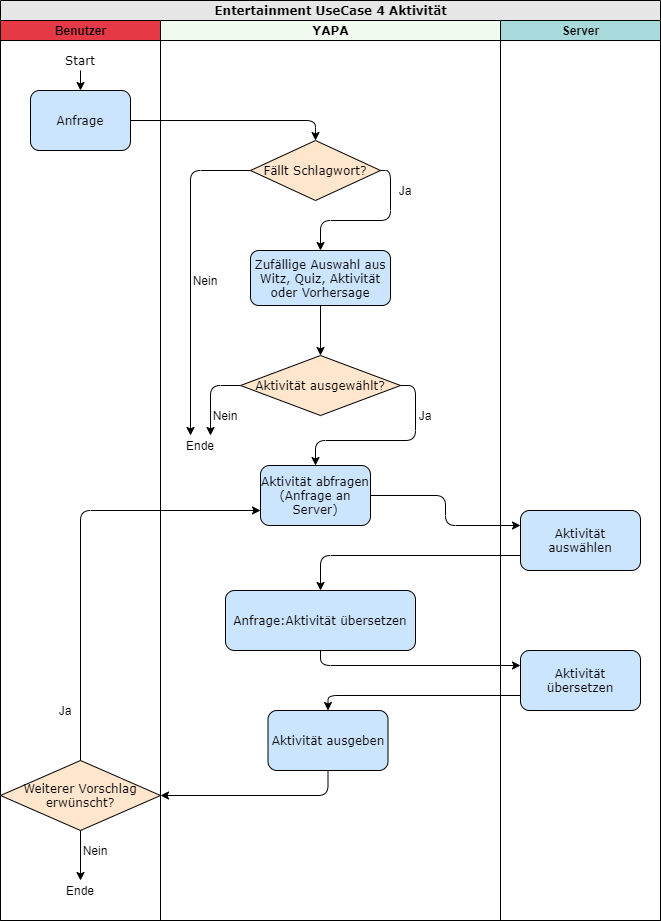

The diagram above was exported from draw.io. Its source (the exported page's mxGraphModel, read from the mxfile embedded in the PNG):
<mxGraphModel dx="1024" dy="592" grid="1" gridSize="10" guides="1" tooltips="1" connect="1" arrows="1" fold="1" page="1" pageScale="1" pageWidth="827" pageHeight="1169" math="0" shadow="0">
  <root>
    <mxCell id="0" />
    <mxCell id="1" parent="0" />
    <mxCell id="g2ikXlxrZOlzc833yoNC-1" value="&lt;font style=&quot;font-size: 12px&quot;&gt;Entertainment UseCase 4 Aktivität&lt;/font&gt;" style="swimlane;html=1;childLayout=stackLayout;startSize=20;rounded=0;shadow=0;labelBackgroundColor=none;strokeWidth=1;fontFamily=Verdana;fontSize=8;align=center;fillColor=#E6E6E6;" parent="1" vertex="1">
      <mxGeometry x="70" y="40" width="660" height="920" as="geometry" />
    </mxCell>
    <mxCell id="g2ikXlxrZOlzc833yoNC-2" value="Benutzer" style="swimlane;html=1;startSize=20;fillColor=#E63946;" parent="g2ikXlxrZOlzc833yoNC-1" vertex="1">
      <mxGeometry y="20" width="160" height="900" as="geometry" />
    </mxCell>
    <mxCell id="g2ikXlxrZOlzc833yoNC-3" style="edgeStyle=orthogonalEdgeStyle;rounded=1;orthogonalLoop=1;jettySize=auto;html=1;fontSize=12;" parent="g2ikXlxrZOlzc833yoNC-2" source="g2ikXlxrZOlzc833yoNC-4" target="g2ikXlxrZOlzc833yoNC-5" edge="1">
      <mxGeometry relative="1" as="geometry" />
    </mxCell>
    <mxCell id="g2ikXlxrZOlzc833yoNC-4" value="&lt;font face=&quot;Verdana&quot;&gt;Start&lt;/font&gt;" style="text;html=1;strokeColor=none;fillColor=none;align=center;verticalAlign=middle;whiteSpace=wrap;rounded=0;" parent="g2ikXlxrZOlzc833yoNC-2" vertex="1">
      <mxGeometry x="60" y="30" width="40" height="20" as="geometry" />
    </mxCell>
    <mxCell id="g2ikXlxrZOlzc833yoNC-5" value="&lt;font style=&quot;font-size: 12px&quot;&gt;Anfrage&lt;/font&gt;" style="rounded=1;whiteSpace=wrap;html=1;shadow=0;labelBackgroundColor=none;strokeWidth=1;fontFamily=Verdana;fontSize=8;align=center;fillColor=#CCE5FF;" parent="g2ikXlxrZOlzc833yoNC-2" vertex="1">
      <mxGeometry x="30" y="70" width="100" height="60" as="geometry" />
    </mxCell>
    <mxCell id="g2ikXlxrZOlzc833yoNC-6" value="Ja" style="text;html=1;strokeColor=none;fillColor=none;align=center;verticalAlign=middle;whiteSpace=wrap;rounded=0;fontSize=12;" parent="g2ikXlxrZOlzc833yoNC-2" vertex="1">
      <mxGeometry x="50" y="680" width="30" height="20" as="geometry" />
    </mxCell>
    <mxCell id="g2ikXlxrZOlzc833yoNC-7" value="Weiterer Vorschlag erwünscht?" style="rhombus;whiteSpace=wrap;html=1;rounded=0;shadow=0;labelBackgroundColor=none;strokeWidth=1;fontFamily=Verdana;fontSize=12;align=center;fillColor=#FFE6CC;" parent="g2ikXlxrZOlzc833yoNC-2" vertex="1">
      <mxGeometry y="740" width="160" height="70" as="geometry" />
    </mxCell>
    <mxCell id="g2ikXlxrZOlzc833yoNC-8" value="Ende" style="text;html=1;strokeColor=none;fillColor=none;align=center;verticalAlign=middle;whiteSpace=wrap;rounded=0;" parent="g2ikXlxrZOlzc833yoNC-2" vertex="1">
      <mxGeometry x="60" y="860" width="40" height="20" as="geometry" />
    </mxCell>
    <mxCell id="ihJMqZHWdQVG86ZWk9_L-3" style="edgeStyle=orthogonalEdgeStyle;rounded=1;orthogonalLoop=1;jettySize=auto;html=1;exitX=0.5;exitY=1;exitDx=0;exitDy=0;entryX=0.5;entryY=0;entryDx=0;entryDy=0;fontSize=12;" parent="g2ikXlxrZOlzc833yoNC-2" source="g2ikXlxrZOlzc833yoNC-7" target="g2ikXlxrZOlzc833yoNC-8" edge="1">
      <mxGeometry relative="1" as="geometry">
        <mxPoint x="337.5" y="760" as="sourcePoint" />
        <mxPoint x="182.5" y="785" as="targetPoint" />
        <Array as="points">
          <mxPoint x="80" y="810" />
          <mxPoint x="80" y="860" />
        </Array>
      </mxGeometry>
    </mxCell>
    <mxCell id="g2ikXlxrZOlzc833yoNC-10" value="Nein" style="text;html=1;strokeColor=none;fillColor=none;align=center;verticalAlign=middle;whiteSpace=wrap;rounded=0;fontSize=12;" parent="g2ikXlxrZOlzc833yoNC-2" vertex="1">
      <mxGeometry x="80" y="820" width="30" height="20" as="geometry" />
    </mxCell>
    <mxCell id="g2ikXlxrZOlzc833yoNC-29" style="edgeStyle=orthogonalEdgeStyle;rounded=1;orthogonalLoop=1;jettySize=auto;html=1;exitX=0.5;exitY=1;exitDx=0;exitDy=0;entryX=1;entryY=0.5;entryDx=0;entryDy=0;fontSize=12;" parent="g2ikXlxrZOlzc833yoNC-1" source="g2ikXlxrZOlzc833yoNC-26" target="g2ikXlxrZOlzc833yoNC-7" edge="1">
      <mxGeometry relative="1" as="geometry">
        <mxPoint x="262.5" y="855" as="sourcePoint" />
        <mxPoint x="22.5" y="915" as="targetPoint" />
        <Array as="points">
          <mxPoint x="327.5" y="795" />
        </Array>
      </mxGeometry>
    </mxCell>
    <mxCell id="g2ikXlxrZOlzc833yoNC-11" value="&lt;font face=&quot;Verdana&quot;&gt;YAPA&lt;/font&gt;" style="swimlane;html=1;startSize=20;fillColor=#F1FAEE;" parent="g2ikXlxrZOlzc833yoNC-1" vertex="1">
      <mxGeometry x="160" y="20" width="340" height="900" as="geometry" />
    </mxCell>
    <mxCell id="g2ikXlxrZOlzc833yoNC-12" value="&lt;font style=&quot;font-size: 12px&quot;&gt;Zufällige Auswahl aus Witz, Quiz, Aktivität oder Vorhersage&lt;/font&gt;" style="rounded=1;whiteSpace=wrap;html=1;shadow=0;labelBackgroundColor=none;strokeWidth=1;fontFamily=Verdana;fontSize=8;align=center;fillColor=#CCE5FF;" parent="g2ikXlxrZOlzc833yoNC-11" vertex="1">
      <mxGeometry x="90" y="230" width="140" height="55" as="geometry" />
    </mxCell>
    <mxCell id="g2ikXlxrZOlzc833yoNC-13" style="edgeStyle=orthogonalEdgeStyle;rounded=1;orthogonalLoop=1;jettySize=auto;html=1;exitX=0;exitY=0.5;exitDx=0;exitDy=0;entryX=0.75;entryY=0;entryDx=0;entryDy=0;" parent="g2ikXlxrZOlzc833yoNC-11" source="g2ikXlxrZOlzc833yoNC-15" target="g2ikXlxrZOlzc833yoNC-25" edge="1">
      <mxGeometry relative="1" as="geometry">
        <mxPoint x="60" y="415" as="targetPoint" />
      </mxGeometry>
    </mxCell>
    <mxCell id="g2ikXlxrZOlzc833yoNC-14" style="edgeStyle=orthogonalEdgeStyle;rounded=1;orthogonalLoop=1;jettySize=auto;html=1;exitX=1;exitY=0.5;exitDx=0;exitDy=0;entryX=0.5;entryY=0;entryDx=0;entryDy=0;" parent="g2ikXlxrZOlzc833yoNC-11" source="g2ikXlxrZOlzc833yoNC-15" target="g2ikXlxrZOlzc833yoNC-24" edge="1">
      <mxGeometry relative="1" as="geometry">
        <mxPoint x="160" y="435" as="targetPoint" />
        <Array as="points">
          <mxPoint x="255" y="365" />
          <mxPoint x="255" y="420" />
          <mxPoint x="155" y="420" />
        </Array>
      </mxGeometry>
    </mxCell>
    <mxCell id="g2ikXlxrZOlzc833yoNC-15" value="Aktivität ausgewählt?" style="rhombus;whiteSpace=wrap;html=1;rounded=0;shadow=0;labelBackgroundColor=none;strokeWidth=1;fontFamily=Verdana;fontSize=12;align=center;fillColor=#FFE6CC;" parent="g2ikXlxrZOlzc833yoNC-11" vertex="1">
      <mxGeometry x="80" y="335" width="160" height="60" as="geometry" />
    </mxCell>
    <mxCell id="g2ikXlxrZOlzc833yoNC-17" style="edgeStyle=orthogonalEdgeStyle;rounded=1;orthogonalLoop=1;jettySize=auto;html=1;exitX=1;exitY=0.5;exitDx=0;exitDy=0;entryX=0.5;entryY=0;entryDx=0;entryDy=0;fontSize=12;" parent="g2ikXlxrZOlzc833yoNC-11" source="g2ikXlxrZOlzc833yoNC-19" target="g2ikXlxrZOlzc833yoNC-12" edge="1">
      <mxGeometry relative="1" as="geometry">
        <Array as="points">
          <mxPoint x="230" y="150" />
          <mxPoint x="230" y="200" />
          <mxPoint x="160" y="200" />
        </Array>
      </mxGeometry>
    </mxCell>
    <mxCell id="g2ikXlxrZOlzc833yoNC-18" style="edgeStyle=orthogonalEdgeStyle;rounded=1;orthogonalLoop=1;jettySize=auto;html=1;exitX=0;exitY=0.5;exitDx=0;exitDy=0;entryX=0.25;entryY=0;entryDx=0;entryDy=0;fontSize=12;" parent="g2ikXlxrZOlzc833yoNC-11" source="g2ikXlxrZOlzc833yoNC-19" target="g2ikXlxrZOlzc833yoNC-25" edge="1">
      <mxGeometry relative="1" as="geometry">
        <Array as="points">
          <mxPoint x="30" y="150" />
        </Array>
        <mxPoint x="20" y="200" as="targetPoint" />
      </mxGeometry>
    </mxCell>
    <mxCell id="g2ikXlxrZOlzc833yoNC-19" value="Fällt Schlagwort?" style="rhombus;whiteSpace=wrap;html=1;rounded=0;shadow=0;labelBackgroundColor=none;strokeWidth=1;fontFamily=Verdana;fontSize=12;align=center;fillColor=#FFE6CC;" parent="g2ikXlxrZOlzc833yoNC-11" vertex="1">
      <mxGeometry x="90" y="120" width="130" height="60" as="geometry" />
    </mxCell>
    <mxCell id="g2ikXlxrZOlzc833yoNC-20" value="&lt;div&gt;Nein&lt;/div&gt;" style="text;html=1;strokeColor=none;fillColor=none;align=center;verticalAlign=middle;whiteSpace=wrap;rounded=0;fontSize=12;" parent="g2ikXlxrZOlzc833yoNC-11" vertex="1">
      <mxGeometry x="30" y="250" width="30" height="20" as="geometry" />
    </mxCell>
    <mxCell id="g2ikXlxrZOlzc833yoNC-21" value="&lt;div&gt;Nein&lt;/div&gt;" style="text;html=1;strokeColor=none;fillColor=none;align=center;verticalAlign=middle;whiteSpace=wrap;rounded=0;fontSize=12;" parent="g2ikXlxrZOlzc833yoNC-11" vertex="1">
      <mxGeometry x="50" y="385" width="30" height="20" as="geometry" />
    </mxCell>
    <mxCell id="g2ikXlxrZOlzc833yoNC-22" value="Ja" style="text;html=1;strokeColor=none;fillColor=none;align=center;verticalAlign=middle;whiteSpace=wrap;rounded=0;fontSize=12;" parent="g2ikXlxrZOlzc833yoNC-11" vertex="1">
      <mxGeometry x="230" y="160" width="30" height="20" as="geometry" />
    </mxCell>
    <mxCell id="g2ikXlxrZOlzc833yoNC-23" value="Ja" style="text;html=1;strokeColor=none;fillColor=none;align=center;verticalAlign=middle;whiteSpace=wrap;rounded=0;fontSize=12;" parent="g2ikXlxrZOlzc833yoNC-11" vertex="1">
      <mxGeometry x="250" y="385" width="30" height="20" as="geometry" />
    </mxCell>
    <mxCell id="g2ikXlxrZOlzc833yoNC-24" value="&lt;font style=&quot;font-size: 12px&quot;&gt;Aktivität abfragen (Anfrage an Server)&lt;/font&gt;" style="rounded=1;whiteSpace=wrap;html=1;shadow=0;labelBackgroundColor=none;strokeWidth=1;fontFamily=Verdana;fontSize=8;align=center;fillColor=#CCE5FF;" parent="g2ikXlxrZOlzc833yoNC-11" vertex="1">
      <mxGeometry x="100" y="445" width="110" height="60" as="geometry" />
    </mxCell>
    <mxCell id="g2ikXlxrZOlzc833yoNC-25" value="Ende" style="text;html=1;strokeColor=none;fillColor=none;align=center;verticalAlign=middle;whiteSpace=wrap;rounded=0;fontSize=12;" parent="g2ikXlxrZOlzc833yoNC-11" vertex="1">
      <mxGeometry x="20" y="415" width="40" height="20" as="geometry" />
    </mxCell>
    <mxCell id="g2ikXlxrZOlzc833yoNC-26" value="&lt;span style=&quot;font-size: 12px&quot;&gt;Aktivität ausgeben&lt;/span&gt;" style="rounded=1;whiteSpace=wrap;html=1;shadow=0;labelBackgroundColor=none;strokeWidth=1;fontFamily=Verdana;fontSize=8;align=center;fillColor=#CCE5FF;" parent="g2ikXlxrZOlzc833yoNC-11" vertex="1">
      <mxGeometry x="107.5" y="690" width="120" height="60" as="geometry" />
    </mxCell>
    <mxCell id="ihJMqZHWdQVG86ZWk9_L-1" value="&lt;span style=&quot;font-size: 12px&quot;&gt;Anfrage:Aktivität übersetzen&lt;/span&gt;" style="rounded=1;whiteSpace=wrap;html=1;shadow=0;labelBackgroundColor=none;strokeWidth=1;fontFamily=Verdana;fontSize=8;align=center;fillColor=#CCE5FF;" parent="g2ikXlxrZOlzc833yoNC-11" vertex="1">
      <mxGeometry x="65" y="570" width="190" height="60" as="geometry" />
    </mxCell>
    <mxCell id="ihJMqZHWdQVG86ZWk9_L-7" style="edgeStyle=orthogonalEdgeStyle;rounded=1;orthogonalLoop=1;jettySize=auto;html=1;fontSize=12;exitX=0.5;exitY=1;exitDx=0;exitDy=0;entryX=0.5;entryY=0;entryDx=0;entryDy=0;" parent="g2ikXlxrZOlzc833yoNC-11" source="g2ikXlxrZOlzc833yoNC-12" target="g2ikXlxrZOlzc833yoNC-15" edge="1">
      <mxGeometry relative="1" as="geometry">
        <mxPoint x="220" y="485" as="sourcePoint" />
        <mxPoint x="160" y="330" as="targetPoint" />
      </mxGeometry>
    </mxCell>
    <mxCell id="g2ikXlxrZOlzc833yoNC-27" style="edgeStyle=orthogonalEdgeStyle;rounded=1;orthogonalLoop=1;jettySize=auto;html=1;fontSize=12;exitX=1;exitY=0.5;exitDx=0;exitDy=0;entryX=0;entryY=0.25;entryDx=0;entryDy=0;" parent="g2ikXlxrZOlzc833yoNC-1" source="g2ikXlxrZOlzc833yoNC-24" target="g2ikXlxrZOlzc833yoNC-32" edge="1">
      <mxGeometry relative="1" as="geometry">
        <mxPoint x="480" y="645" as="sourcePoint" />
        <mxPoint x="600" y="670" as="targetPoint" />
      </mxGeometry>
    </mxCell>
    <mxCell id="g2ikXlxrZOlzc833yoNC-30" style="edgeStyle=orthogonalEdgeStyle;rounded=1;orthogonalLoop=1;jettySize=auto;html=1;fontSize=12;entryX=0;entryY=0.75;entryDx=0;entryDy=0;exitX=0.5;exitY=0;exitDx=0;exitDy=0;" parent="g2ikXlxrZOlzc833yoNC-1" source="g2ikXlxrZOlzc833yoNC-7" target="g2ikXlxrZOlzc833yoNC-24" edge="1">
      <mxGeometry relative="1" as="geometry">
        <mxPoint x="220" y="955" as="sourcePoint" />
        <mxPoint x="410" y="860" as="targetPoint" />
      </mxGeometry>
    </mxCell>
    <mxCell id="g2ikXlxrZOlzc833yoNC-31" value="Server" style="swimlane;html=1;startSize=20;fillColor=#A8DADC;" parent="g2ikXlxrZOlzc833yoNC-1" vertex="1">
      <mxGeometry x="500" y="20" width="160" height="900" as="geometry" />
    </mxCell>
    <mxCell id="g2ikXlxrZOlzc833yoNC-32" value="&lt;font style=&quot;font-size: 12px&quot;&gt;Aktivität auswählen&lt;br&gt;&lt;/font&gt;" style="rounded=1;whiteSpace=wrap;html=1;shadow=0;labelBackgroundColor=none;strokeWidth=1;fontFamily=Verdana;fontSize=8;align=center;fillColor=#CCE5FF;" parent="g2ikXlxrZOlzc833yoNC-31" vertex="1">
      <mxGeometry x="20" y="490" width="120" height="60" as="geometry" />
    </mxCell>
    <mxCell id="ihJMqZHWdQVG86ZWk9_L-2" value="&lt;font style=&quot;font-size: 12px&quot;&gt;Aktivität übersetzen&lt;br&gt;&lt;/font&gt;" style="rounded=1;whiteSpace=wrap;html=1;shadow=0;labelBackgroundColor=none;strokeWidth=1;fontFamily=Verdana;fontSize=8;align=center;fillColor=#CCE5FF;" parent="g2ikXlxrZOlzc833yoNC-31" vertex="1">
      <mxGeometry x="20" y="630" width="120" height="60" as="geometry" />
    </mxCell>
    <mxCell id="g2ikXlxrZOlzc833yoNC-33" style="edgeStyle=orthogonalEdgeStyle;rounded=1;orthogonalLoop=1;jettySize=auto;html=1;exitX=1;exitY=0.5;exitDx=0;exitDy=0;entryX=0.5;entryY=0;entryDx=0;entryDy=0;fontSize=12;" parent="g2ikXlxrZOlzc833yoNC-1" source="g2ikXlxrZOlzc833yoNC-5" target="g2ikXlxrZOlzc833yoNC-19" edge="1">
      <mxGeometry relative="1" as="geometry" />
    </mxCell>
    <mxCell id="g2ikXlxrZOlzc833yoNC-28" style="edgeStyle=orthogonalEdgeStyle;rounded=1;orthogonalLoop=1;jettySize=auto;html=1;fontSize=12;exitX=0;exitY=0.75;exitDx=0;exitDy=0;" parent="g2ikXlxrZOlzc833yoNC-1" source="g2ikXlxrZOlzc833yoNC-32" target="ihJMqZHWdQVG86ZWk9_L-1" edge="1">
      <mxGeometry relative="1" as="geometry">
        <mxPoint x="400" y="875" as="sourcePoint" />
        <mxPoint x="545" y="900" as="targetPoint" />
      </mxGeometry>
    </mxCell>
    <mxCell id="ihJMqZHWdQVG86ZWk9_L-4" style="edgeStyle=orthogonalEdgeStyle;rounded=1;orthogonalLoop=1;jettySize=auto;html=1;fontSize=12;exitX=0.5;exitY=1;exitDx=0;exitDy=0;entryX=0;entryY=0.25;entryDx=0;entryDy=0;" parent="g2ikXlxrZOlzc833yoNC-1" source="ihJMqZHWdQVG86ZWk9_L-1" target="ihJMqZHWdQVG86ZWk9_L-2" edge="1">
      <mxGeometry relative="1" as="geometry">
        <mxPoint x="530" y="565" as="sourcePoint" />
        <mxPoint x="330" y="600" as="targetPoint" />
        <Array as="points">
          <mxPoint x="320" y="665" />
        </Array>
      </mxGeometry>
    </mxCell>
    <mxCell id="ihJMqZHWdQVG86ZWk9_L-5" style="edgeStyle=orthogonalEdgeStyle;rounded=1;orthogonalLoop=1;jettySize=auto;html=1;fontSize=12;exitX=0;exitY=0.75;exitDx=0;exitDy=0;entryX=0.5;entryY=0;entryDx=0;entryDy=0;" parent="g2ikXlxrZOlzc833yoNC-1" source="ihJMqZHWdQVG86ZWk9_L-2" target="g2ikXlxrZOlzc833yoNC-26" edge="1">
      <mxGeometry relative="1" as="geometry">
        <mxPoint x="330" y="660" as="sourcePoint" />
        <mxPoint x="530" y="675" as="targetPoint" />
        <Array as="points">
          <mxPoint x="328" y="695" />
        </Array>
      </mxGeometry>
    </mxCell>
  </root>
</mxGraphModel>